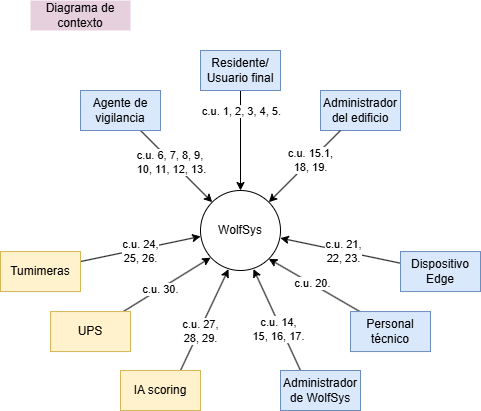

The diagram above was exported from draw.io. Its source (the exported page's mxGraphModel, read from the mxfile embedded in the PNG):
<mxGraphModel dx="679" dy="392" grid="1" gridSize="10" guides="1" tooltips="1" connect="1" arrows="1" fold="1" page="1" pageScale="1" pageWidth="827" pageHeight="1169" math="0" shadow="0">
  <root>
    <mxCell id="0" />
    <mxCell id="1" parent="0" />
    <mxCell id="4sZgXKmLeqzzzRTsxkeS-1" value="WolfSys" style="ellipse;whiteSpace=wrap;html=1;aspect=fixed;" parent="1" vertex="1">
      <mxGeometry x="360" y="320" width="80" height="80" as="geometry" />
    </mxCell>
    <mxCell id="q6TDMywINf0oGbrO1VKf-2" style="rounded=0;orthogonalLoop=1;jettySize=auto;html=1;entryX=0;entryY=0;entryDx=0;entryDy=0;" parent="1" source="q6TDMywINf0oGbrO1VKf-1" target="4sZgXKmLeqzzzRTsxkeS-1" edge="1">
      <mxGeometry relative="1" as="geometry" />
    </mxCell>
    <mxCell id="q6TDMywINf0oGbrO1VKf-3" value="c.u. 6, 7, 8, 9,&amp;nbsp;&lt;div&gt;10, 11, 12, 13.&lt;/div&gt;" style="edgeLabel;html=1;align=center;verticalAlign=middle;resizable=0;points=[];" parent="q6TDMywINf0oGbrO1VKf-2" vertex="1" connectable="0">
      <mxGeometry x="-0.1381" y="-1" relative="1" as="geometry">
        <mxPoint as="offset" />
      </mxGeometry>
    </mxCell>
    <mxCell id="q6TDMywINf0oGbrO1VKf-1" value="Agente de vigilancia" style="rounded=0;whiteSpace=wrap;html=1;fillColor=#dae8fc;strokeColor=#6c8ebf;" parent="1" vertex="1">
      <mxGeometry x="240" y="220" width="80" height="40" as="geometry" />
    </mxCell>
    <mxCell id="q6TDMywINf0oGbrO1VKf-8" style="rounded=0;orthogonalLoop=1;jettySize=auto;html=1;entryX=0.662;entryY=0.982;entryDx=0;entryDy=0;entryPerimeter=0;exitX=0.25;exitY=0;exitDx=0;exitDy=0;" parent="1" source="q6TDMywINf0oGbrO1VKf-4" target="4sZgXKmLeqzzzRTsxkeS-1" edge="1">
      <mxGeometry relative="1" as="geometry" />
    </mxCell>
    <mxCell id="q6TDMywINf0oGbrO1VKf-11" value="c.u. 14,&lt;div&gt;15,&amp;nbsp;&lt;span style=&quot;background-color: light-dark(#ffffff, var(--ge-dark-color, #121212)); color: light-dark(rgb(0, 0, 0), rgb(255, 255, 255));&quot;&gt;16, 17&lt;/span&gt;&lt;span style=&quot;color: light-dark(rgb(0, 0, 0), rgb(255, 255, 255)); background-color: light-dark(#ffffff, var(--ge-dark-color, #121212));&quot;&gt;.&lt;/span&gt;&lt;/div&gt;" style="edgeLabel;html=1;align=center;verticalAlign=middle;resizable=0;points=[];" parent="q6TDMywINf0oGbrO1VKf-8" vertex="1" connectable="0">
      <mxGeometry x="0.0207" relative="1" as="geometry">
        <mxPoint x="2" y="11" as="offset" />
      </mxGeometry>
    </mxCell>
    <mxCell id="q6TDMywINf0oGbrO1VKf-4" value="Administrador de WolfSys" style="rounded=0;whiteSpace=wrap;html=1;fillColor=#dae8fc;strokeColor=#6c8ebf;" parent="1" vertex="1">
      <mxGeometry x="440" y="500" width="80" height="40" as="geometry" />
    </mxCell>
    <mxCell id="q6TDMywINf0oGbrO1VKf-9" style="rounded=0;orthogonalLoop=1;jettySize=auto;html=1;entryX=0.998;entryY=0.595;entryDx=0;entryDy=0;entryPerimeter=0;" parent="1" source="q6TDMywINf0oGbrO1VKf-5" target="4sZgXKmLeqzzzRTsxkeS-1" edge="1">
      <mxGeometry relative="1" as="geometry" />
    </mxCell>
    <mxCell id="q6TDMywINf0oGbrO1VKf-13" value="c.u. 21,&lt;div&gt;22,&amp;nbsp;&lt;span style=&quot;background-color: light-dark(#ffffff, var(--ge-dark-color, #121212)); color: light-dark(rgb(0, 0, 0), rgb(255, 255, 255));&quot;&gt;23.&lt;/span&gt;&lt;/div&gt;" style="edgeLabel;html=1;align=center;verticalAlign=middle;resizable=0;points=[];" parent="q6TDMywINf0oGbrO1VKf-9" vertex="1" connectable="0">
      <mxGeometry x="0.1103" y="1" relative="1" as="geometry">
        <mxPoint x="10" y="1" as="offset" />
      </mxGeometry>
    </mxCell>
    <mxCell id="q6TDMywINf0oGbrO1VKf-5" value="Dispositivo Edge" style="rounded=0;whiteSpace=wrap;html=1;fillColor=#dae8fc;strokeColor=#6c8ebf;" parent="1" vertex="1">
      <mxGeometry x="560" y="381.05" width="80" height="40" as="geometry" />
    </mxCell>
    <mxCell id="q6TDMywINf0oGbrO1VKf-7" style="rounded=0;orthogonalLoop=1;jettySize=auto;html=1;entryX=1;entryY=1;entryDx=0;entryDy=0;exitX=0.138;exitY=0.025;exitDx=0;exitDy=0;exitPerimeter=0;" parent="1" source="q6TDMywINf0oGbrO1VKf-6" target="4sZgXKmLeqzzzRTsxkeS-1" edge="1">
      <mxGeometry relative="1" as="geometry" />
    </mxCell>
    <mxCell id="q6TDMywINf0oGbrO1VKf-12" value="c.u. 20." style="edgeLabel;html=1;align=center;verticalAlign=middle;resizable=0;points=[];" parent="q6TDMywINf0oGbrO1VKf-7" vertex="1" connectable="0">
      <mxGeometry x="0.069" y="-1" relative="1" as="geometry">
        <mxPoint as="offset" />
      </mxGeometry>
    </mxCell>
    <mxCell id="q6TDMywINf0oGbrO1VKf-6" value="Personal técnico" style="rounded=0;whiteSpace=wrap;html=1;fillColor=#dae8fc;strokeColor=#6c8ebf;" parent="1" vertex="1">
      <mxGeometry x="510" y="441.05" width="80" height="40" as="geometry" />
    </mxCell>
    <mxCell id="q6TDMywINf0oGbrO1VKf-10" value="Diagrama de contexto" style="text;strokeColor=none;align=center;fillColor=#E6D0DE;html=1;verticalAlign=middle;whiteSpace=wrap;rounded=0;" parent="1" vertex="1">
      <mxGeometry x="190" y="130" width="100" height="30" as="geometry" />
    </mxCell>
    <mxCell id="q6TDMywINf0oGbrO1VKf-15" style="rounded=0;orthogonalLoop=1;jettySize=auto;html=1;entryX=0.5;entryY=0;entryDx=0;entryDy=0;" parent="1" source="q6TDMywINf0oGbrO1VKf-14" target="4sZgXKmLeqzzzRTsxkeS-1" edge="1">
      <mxGeometry relative="1" as="geometry" />
    </mxCell>
    <mxCell id="q6TDMywINf0oGbrO1VKf-16" value="c.u. 1, 2, 3, 4, 5." style="edgeLabel;html=1;align=center;verticalAlign=middle;resizable=0;points=[];" parent="q6TDMywINf0oGbrO1VKf-15" vertex="1" connectable="0">
      <mxGeometry x="-0.7754" y="1" relative="1" as="geometry">
        <mxPoint y="9" as="offset" />
      </mxGeometry>
    </mxCell>
    <mxCell id="q6TDMywINf0oGbrO1VKf-14" value="Residente/&lt;div&gt;Usuario final&lt;/div&gt;" style="rounded=0;whiteSpace=wrap;html=1;fillColor=#dae8fc;strokeColor=#6c8ebf;" parent="1" vertex="1">
      <mxGeometry x="360" y="180" width="80" height="40" as="geometry" />
    </mxCell>
    <mxCell id="q6TDMywINf0oGbrO1VKf-18" style="rounded=0;orthogonalLoop=1;jettySize=auto;html=1;entryX=0.001;entryY=0.574;entryDx=0;entryDy=0;exitX=1;exitY=0.25;exitDx=0;exitDy=0;entryPerimeter=0;" parent="1" source="q6TDMywINf0oGbrO1VKf-17" target="4sZgXKmLeqzzzRTsxkeS-1" edge="1">
      <mxGeometry relative="1" as="geometry">
        <mxPoint x="190.0000000000001" y="420" as="sourcePoint" />
      </mxGeometry>
    </mxCell>
    <mxCell id="q6TDMywINf0oGbrO1VKf-19" value="c.u. 24,&lt;div&gt;25, 26.&lt;/div&gt;" style="edgeLabel;html=1;align=center;verticalAlign=middle;resizable=0;points=[];" parent="q6TDMywINf0oGbrO1VKf-18" vertex="1" connectable="0">
      <mxGeometry x="-0.8068" relative="1" as="geometry">
        <mxPoint x="48" y="-8" as="offset" />
      </mxGeometry>
    </mxCell>
    <mxCell id="q6TDMywINf0oGbrO1VKf-17" value="Tumimeras" style="rounded=0;whiteSpace=wrap;html=1;fillColor=#fff2cc;strokeColor=#d6b656;" parent="1" vertex="1">
      <mxGeometry x="160" y="381.05" width="80" height="40" as="geometry" />
    </mxCell>
    <mxCell id="q6TDMywINf0oGbrO1VKf-21" style="rounded=0;orthogonalLoop=1;jettySize=auto;html=1;entryX=0.35;entryY=0.983;entryDx=0;entryDy=0;exitX=0.75;exitY=0;exitDx=0;exitDy=0;entryPerimeter=0;" parent="1" source="q6TDMywINf0oGbrO1VKf-20" target="4sZgXKmLeqzzzRTsxkeS-1" edge="1">
      <mxGeometry relative="1" as="geometry" />
    </mxCell>
    <mxCell id="q6TDMywINf0oGbrO1VKf-22" value="c.u. 27,&lt;div&gt;28, 29.&lt;/div&gt;" style="edgeLabel;html=1;align=center;verticalAlign=middle;resizable=0;points=[];" parent="q6TDMywINf0oGbrO1VKf-21" vertex="1" connectable="0">
      <mxGeometry x="0.0278" relative="1" as="geometry">
        <mxPoint x="-5" y="13" as="offset" />
      </mxGeometry>
    </mxCell>
    <mxCell id="q6TDMywINf0oGbrO1VKf-20" value="IA scoring" style="rounded=0;whiteSpace=wrap;html=1;fillColor=#fff2cc;strokeColor=#d6b656;" parent="1" vertex="1">
      <mxGeometry x="280" y="500" width="80" height="40" as="geometry" />
    </mxCell>
    <mxCell id="q6TDMywINf0oGbrO1VKf-24" style="rounded=0;orthogonalLoop=1;jettySize=auto;html=1;entryX=0.127;entryY=0.839;entryDx=0;entryDy=0;exitX=0.911;exitY=-0.001;exitDx=0;exitDy=0;exitPerimeter=0;entryPerimeter=0;" parent="1" source="q6TDMywINf0oGbrO1VKf-23" target="4sZgXKmLeqzzzRTsxkeS-1" edge="1">
      <mxGeometry relative="1" as="geometry">
        <mxPoint x="230.4878048780488" y="460" as="sourcePoint" />
      </mxGeometry>
    </mxCell>
    <mxCell id="q6TDMywINf0oGbrO1VKf-25" value="c.u. 30." style="edgeLabel;html=1;align=center;verticalAlign=middle;resizable=0;points=[];" parent="q6TDMywINf0oGbrO1VKf-24" vertex="1" connectable="0">
      <mxGeometry x="-0.1634" relative="1" as="geometry">
        <mxPoint as="offset" />
      </mxGeometry>
    </mxCell>
    <mxCell id="q6TDMywINf0oGbrO1VKf-23" value="UPS" style="rounded=0;whiteSpace=wrap;html=1;fillColor=#fff2cc;strokeColor=#d6b656;" parent="1" vertex="1">
      <mxGeometry x="210" y="441.05" width="80" height="40" as="geometry" />
    </mxCell>
    <mxCell id="u-KBHetcHenWcMfexYkh-1" value="Administrador del edificio" style="rounded=0;whiteSpace=wrap;html=1;fillColor=#dae8fc;strokeColor=#6c8ebf;" vertex="1" parent="1">
      <mxGeometry x="480" y="220" width="80" height="40" as="geometry" />
    </mxCell>
    <mxCell id="u-KBHetcHenWcMfexYkh-2" style="rounded=0;orthogonalLoop=1;jettySize=auto;html=1;entryX=1;entryY=0;entryDx=0;entryDy=0;" edge="1" parent="1" source="u-KBHetcHenWcMfexYkh-1" target="4sZgXKmLeqzzzRTsxkeS-1">
      <mxGeometry relative="1" as="geometry" />
    </mxCell>
    <mxCell id="u-KBHetcHenWcMfexYkh-4" value="c.u. 15.1,&lt;div&gt;18, 19.&lt;/div&gt;" style="edgeLabel;html=1;align=center;verticalAlign=middle;resizable=0;points=[];" vertex="1" connectable="0" parent="u-KBHetcHenWcMfexYkh-2">
      <mxGeometry x="-0.4985" relative="1" as="geometry">
        <mxPoint x="-12" y="12" as="offset" />
      </mxGeometry>
    </mxCell>
  </root>
</mxGraphModel>